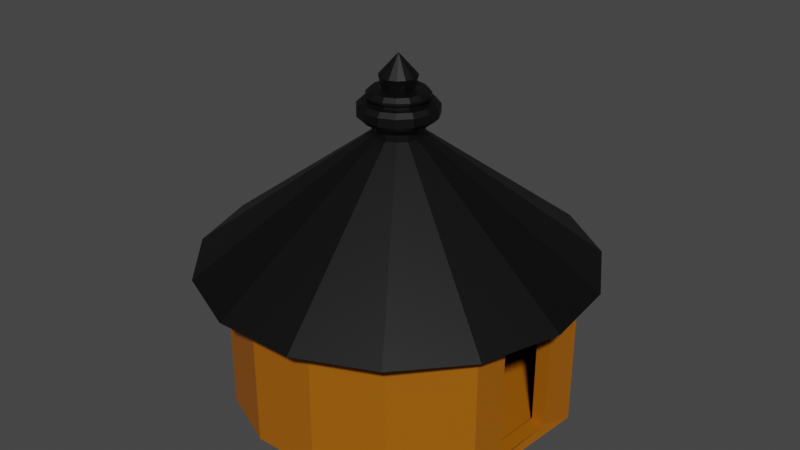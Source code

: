 # Source: Exp-6.blend  (saved by Blender 2.90.8; exported with 4.5.12 LTS)
import bpy
from mathutils import Matrix  # noqa: F401  (used for matrix-valued properties, if any)

bpy.ops.wm.read_factory_settings(use_empty=True)
scene = bpy.context.scene
scene.name = 'Scene'

# ---- collections
col_collection = bpy.data.collections.new('Collection'); scene.collection.children.link(col_collection)

# ---- materials (node trees are filled in below, after node groups)
mat_material_001 = bpy.data.materials.new('Material.001')
mat_material_001.use_transparent_shadow = False
mat_material_002 = bpy.data.materials.new('Material.002')
mat_material_002.use_transparent_shadow = False
mat_material_003 = bpy.data.materials.new('Material.003')
mat_material_003.use_transparent_shadow = False

# ---- material node trees
mat_material_001.use_nodes = True; mat_material_001.node_tree.nodes.clear()
_N = mat_material_001.node_tree.nodes; _L = mat_material_001.node_tree.links
n0 = _N.new('ShaderNodeBsdfPrincipled'); n0.name = 'Principled BSDF'; n0.location = (10, 300)
n0.distribution = 'GGX'
n0.subsurface_method = 'BURLEY'
n0.inputs[3].default_value = 1.45
n0.inputs[27].default_value = (0.0, 0.0, 0.0, 1.0)
n0.inputs[28].default_value = 1.0
n1 = _N.new('ShaderNodeOutputMaterial'); n1.name = 'Material Output'; n1.location = (300, 300)
_L.new(n0.outputs[0], n1.inputs[0])
n1.is_active_output = True
mat_material_002.use_nodes = True; mat_material_002.node_tree.nodes.clear()
_N = mat_material_002.node_tree.nodes; _L = mat_material_002.node_tree.links
n0 = _N.new('ShaderNodeBsdfPrincipled'); n0.name = 'Principled BSDF'; n0.location = (10, 300)
n0.distribution = 'GGX'
n0.subsurface_method = 'BURLEY'
n0.inputs[0].default_value = (0.0, 0.0, 0.0, 1.0)
n0.inputs[3].default_value = 1.45
n0.inputs[27].default_value = (0.0, 0.0, 0.0, 1.0)
n0.inputs[28].default_value = 1.0
n1 = _N.new('ShaderNodeOutputMaterial'); n1.name = 'Material Output'; n1.location = (300, 300)
_L.new(n0.outputs[0], n1.inputs[0])
n1.is_active_output = True
mat_material_003.use_nodes = True; mat_material_003.node_tree.nodes.clear()
_N = mat_material_003.node_tree.nodes; _L = mat_material_003.node_tree.links
n0 = _N.new('ShaderNodeBsdfPrincipled'); n0.name = 'Principled BSDF'; n0.location = (10, 300)
n0.distribution = 'GGX'
n0.subsurface_method = 'BURLEY'
n0.inputs[0].default_value = (0.3626, 0.1081, 0.0, 1.0)
n0.inputs[3].default_value = 1.45
n0.inputs[27].default_value = (0.0, 0.0, 0.0, 1.0)
n0.inputs[28].default_value = 1.0
n1 = _N.new('ShaderNodeOutputMaterial'); n1.name = 'Material Output'; n1.location = (300, 300)
_L.new(n0.outputs[0], n1.inputs[0])
n1.is_active_output = True

# ---- world
world_world = bpy.data.worlds.new('World'); scene.world = world_world
world_world.use_nodes = True; world_world.node_tree.nodes.clear()
_N = world_world.node_tree.nodes; _L = world_world.node_tree.links
n0 = _N.new('ShaderNodeOutputWorld'); n0.name = 'World Output'; n0.location = (300, 300)
n1 = _N.new('ShaderNodeBackground'); n1.name = 'Background'; n1.location = (10, 300)
n1.inputs[0].default_value = (0.05088, 0.05088, 0.05088, 1.0)
_L.new(n1.outputs[0], n0.inputs[0])
n0.is_active_output = True
world_world.color = (0.05088, 0.05088, 0.05088)
world_world.use_sun_shadow = False
world_world.sun_shadow_jitter_overblur = 0.0

# ---- meshes
me_cylinder_001 = bpy.data.meshes.new('Cylinder.001')
me_cylinder_001.from_pydata([(1.082e-08, 2.362, -1.0), (1.082e-08, 2.362, 1.0), (0.9606, 2.158, -1.0), (0.9606, 2.158, 1.0), (1.755, 1.58, -1.0), (1.755, 1.58, 1.0), (2.43, 0.7298, -1.0), (2.43, 0.7298, 1.0), (2.349, -0.2469, -1.0), (2.349, -0.2469, 1.0), (2.229, -1.181, -1.0), (2.229, -1.181, 1.0), (1.388, -1.911, -1.0), (1.388, -1.911, 1.0), (0.491, -2.31, -1.0), (0.491, -2.31, 1.0), (-0.491, -2.31, -1.0), (-0.491, -2.31, 1.0), (-1.388, -1.911, -1.0), (-1.388, -1.911, 1.0), (-2.045, -1.181, -1.0), (-2.045, -1.181, 1.0), (-2.349, -0.2469, -1.0), (-2.349, -0.2469, 1.0), (-2.246, 0.7298, -1.0), (-2.246, 0.7298, 1.0), (-1.755, 1.58, -1.0), (-1.755, 1.58, 1.0), (-0.9606, 2.158, -1.0), (-0.9606, 2.158, 1.0), (8.324e-09, 2.815, 1.0), (1.145, 2.572, 1.0), (2.092, 1.884, 1.0), (2.677, 0.8699, 1.0), (2.8, -0.2943, 1.0), (2.438, -1.408, 1.0), (1.655, -2.277, 1.0), (0.5853, -2.754, 1.0), (-0.5853, -2.754, 1.0), (-1.655, -2.277, 1.0), (-2.438, -1.408, 1.0), (-2.8, -0.2943, 1.0), (-2.677, 0.8699, 1.0), (-2.092, 1.884, 1.0), (-1.145, 2.572, 1.0), (1.062e-09, 0.3591, 2.825), (0.1461, 0.3281, 2.825), (0.2669, 0.2403, 2.825), (0.3415, 0.111, 2.825), (0.3571, -0.03754, 2.825), (0.311, -0.1796, 2.825), (0.2111, -0.2905, 2.825), (0.07466, -0.3513, 2.825), (-0.07466, -0.3513, 2.825), (-0.2111, -0.2905, 2.825), (-0.311, -0.1796, 2.825), (-0.3571, -0.03754, 2.825), (-0.3415, 0.111, 2.825), (-0.2669, 0.2403, 2.825), (-0.1461, 0.3281, 2.825), (2.357, 0.2351, 0.8851), (2.357, 0.2351, -0.8732), (2.302, -0.7165, 0.8851), (2.302, -0.7165, -0.8732), (2.145, 0.2573, 0.8851), (2.145, 0.2573, -0.8732), (2.09, -0.6943, 0.8851), (2.09, -0.6943, -0.8732), (1.062e-09, 0.3591, 3.032), (0.1461, 0.3281, 3.032), (0.2669, 0.2403, 3.032), (0.3415, 0.111, 3.032), (0.3571, -0.03754, 3.032), (0.311, -0.1796, 3.032), (0.2111, -0.2905, 3.032), (0.07466, -0.3513, 3.032), (-0.07466, -0.3513, 3.032), (-0.2111, -0.2905, 3.032), (-0.311, -0.1796, 3.032), (-0.3571, -0.03754, 3.032), (-0.3415, 0.111, 3.032), (-0.2669, 0.2403, 3.032), (-0.1461, 0.3281, 3.032), (3.801e-09, 0.4349, 3.342), (0.1769, 0.3973, 3.342), (0.3232, 0.291, 3.342), (0.4136, 0.1344, 3.342), (0.4325, -0.04546, 3.342), (0.3766, -0.2174, 3.342), (0.2556, -0.3518, 3.342), (0.09042, -0.4254, 3.342), (-0.09042, -0.4254, 3.342), (-0.2556, -0.3518, 3.342), (-0.3766, -0.2174, 3.342), (-0.4325, -0.04546, 3.342), (-0.4136, 0.1344, 3.342), (-0.3232, 0.291, 3.342), (-0.1769, 0.3973, 3.342), (-0.1591, 0.3574, 3.342), (-0.2907, 0.2618, 3.342), (-0.3721, 0.1209, 3.342), (-0.3891, -0.04089, 3.342), (-0.3388, -0.1956, 3.342), (-0.23, -0.3165, 3.342), (-0.08134, -0.3827, 3.342), (0.08134, -0.3827, 3.342), (0.23, -0.3165, 3.342), (0.3388, -0.1956, 3.342), (0.3891, -0.04089, 3.342), (0.3721, 0.1209, 3.342), (0.2907, 0.2618, 3.342), (0.1591, 0.3574, 3.342), (2.223e-09, 0.3912, 3.342), (2.223e-09, 0.3912, 3.276), (0.1591, 0.3574, 3.276), (0.2907, 0.2618, 3.276), (0.3721, 0.1209, 3.276), (0.3891, -0.04089, 3.276), (0.3388, -0.1956, 3.276), (0.23, -0.3165, 3.276), (0.08134, -0.3827, 3.276), (-0.08134, -0.3827, 3.276), (-0.23, -0.3165, 3.276), (-0.3388, -0.1956, 3.276), (-0.3891, -0.04089, 3.276), (-0.3721, 0.1209, 3.276), (-0.2907, 0.2618, 3.276), (-0.1591, 0.3574, 3.276), (5.941e-09, 0.4941, 3.032), (8.222e-09, 0.5572, 3.094), (0.2266, 0.509, 3.094), (0.201, 0.4513, 3.032), (0.414, 0.3728, 3.094), (0.3672, 0.3306, 3.032), (0.5299, 0.1722, 3.094), (0.4699, 0.1527, 3.032), (0.5541, -0.05824, 3.094), (0.4914, -0.05164, 3.032), (0.4825, -0.2786, 3.094), (0.4279, -0.247, 3.032), (0.3275, -0.4507, 3.094), (0.2904, -0.3997, 3.032), (0.1158, -0.545, 3.094), (0.1027, -0.4833, 3.032), (-0.1158, -0.545, 3.094), (-0.1027, -0.4833, 3.032), (-0.3275, -0.4507, 3.094), (-0.2904, -0.3997, 3.032), (-0.4825, -0.2786, 3.094), (-0.4279, -0.247, 3.032), (-0.5541, -0.05824, 3.094), (-0.4914, -0.05164, 3.032), (-0.5299, 0.1722, 3.094), (-0.4699, 0.1527, 3.032), (-0.414, 0.3728, 3.094), (-0.3672, 0.3306, 3.032), (-0.2266, 0.509, 3.094), (-0.201, 0.4513, 3.032), (8.222e-09, 0.5572, 3.215), (5.941e-09, 0.4941, 3.276), (0.201, 0.4513, 3.276), (0.2266, 0.509, 3.215), (0.3672, 0.3306, 3.276), (0.414, 0.3728, 3.215), (0.4699, 0.1527, 3.276), (0.5299, 0.1722, 3.215), (0.4914, -0.05164, 3.276), (0.5541, -0.05824, 3.215), (0.4279, -0.247, 3.276), (0.4825, -0.2786, 3.215), (0.2904, -0.3997, 3.276), (0.3275, -0.4507, 3.215), (0.1027, -0.4833, 3.276), (0.1158, -0.545, 3.215), (-0.1027, -0.4833, 3.276), (-0.1158, -0.545, 3.215), (-0.2904, -0.3997, 3.276), (-0.3275, -0.4507, 3.215), (-0.4279, -0.247, 3.276), (-0.4825, -0.2786, 3.215), (-0.4914, -0.05164, 3.276), (-0.5541, -0.05824, 3.215), (-0.4699, 0.1527, 3.276), (-0.5299, 0.1722, 3.215), (-0.3672, 0.3306, 3.276), (-0.414, 0.3728, 3.215), (-0.201, 0.4513, 3.276), (-0.2266, 0.509, 3.215), (-0.1081, 0.2427, 3.614), (-0.1974, 0.1778, 3.614), (-0.2527, 0.0821, 3.614), (-0.2642, -0.02777, 3.614), (-0.2301, -0.1328, 3.614), (-0.1562, -0.2149, 3.614), (-0.05524, -0.2599, 3.614), (0.05524, -0.2599, 3.614), (0.1562, -0.2149, 3.614), (0.2301, -0.1328, 3.614), (0.2642, -0.02777, 3.614), (0.2527, 0.0821, 3.614), (0.1974, 0.1778, 3.614), (0.1081, 0.2427, 3.614), (6.665e-09, 0.2657, 3.614), (4.41e-09, 0.2078, 3.431), (0.08451, 0.1898, 3.431), (0.1544, 0.139, 3.431), (0.1976, 0.0642, 3.431), (0.2066, -0.02172, 3.431), (0.1799, -0.1039, 3.431), (0.1221, -0.1681, 3.431), (0.0432, -0.2032, 3.431), (-0.0432, -0.2032, 3.431), (-0.1221, -0.1681, 3.431), (-0.1799, -0.1039, 3.431), (-0.2066, -0.02172, 3.431), (-0.1976, 0.0642, 3.431), (-0.1544, 0.139, 3.431), (-0.08451, 0.1898, 3.431), (3.955e-09, 0.3775, 3.431), (3.801e-09, 0.4349, 3.375), (0.1769, 0.3973, 3.375), (0.1535, 0.3449, 3.431), (0.2805, 0.2526, 3.431), (0.3232, 0.291, 3.375), (0.4136, 0.1344, 3.375), (0.359, 0.1167, 3.431), (0.3754, -0.03946, 3.431), (0.4325, -0.04546, 3.375), (0.3766, -0.2174, 3.375), (0.3269, -0.1888, 3.431), (0.2219, -0.3054, 3.431), (0.2556, -0.3518, 3.375), (0.07849, -0.3693, 3.431), (0.09042, -0.4254, 3.375), (-0.09042, -0.4254, 3.375), (-0.07849, -0.3693, 3.431), (-0.2219, -0.3054, 3.431), (-0.2556, -0.3518, 3.375), (-0.3766, -0.2174, 3.375), (-0.3269, -0.1888, 3.431), (-0.3754, -0.03946, 3.431), (-0.4325, -0.04546, 3.375), (-0.4136, 0.1344, 3.375), (-0.359, 0.1167, 3.431), (-0.3232, 0.291, 3.375), (-0.2805, 0.2526, 3.431), (-0.1769, 0.3973, 3.375), (-0.1535, 0.3449, 3.431), (0.0, 1.49e-08, 3.911), (0.0, 1.49e-08, 3.911), (0.0, 2.235e-08, 3.911), (0.0, 2.049e-08, 3.911), (0.0, 1.49e-08, 3.911), (0.0, 1.49e-08, 3.911), (-3.725e-09, 2.98e-08, 3.911), (-3.725e-09, 2.98e-08, 3.911), (0.0, 1.49e-08, 3.911), (0.0, 1.49e-08, 3.911), (0.0, 2.049e-08, 3.911), (0.0, 2.235e-08, 3.911), (0.0, 1.49e-08, 3.911), (0.0, 1.49e-08, 3.911), (-3.033e-09, 2.98e-08, 3.911)], [], [(0, 1, 3, 2), (2, 3, 5, 4), (4, 5, 7, 6), (7, 11, 62, 60), (63, 61, 65, 67), (10, 11, 13, 12), (12, 13, 15, 14), (14, 15, 17, 16), (16, 17, 19, 18), (18, 19, 21, 20), (20, 21, 23, 22), (22, 23, 25, 24), (24, 25, 27, 26), (26, 27, 29, 28), (28, 29, 1, 0), (0, 2, 4, 6, 8, 10, 12, 14, 16, 18, 20, 22, 24, 26, 28), (5, 3, 31, 32), (15, 13, 36, 37), (25, 23, 41, 42), (11, 9, 34, 35), (21, 19, 39, 40), (1, 29, 44, 30), (7, 5, 32, 33), (17, 15, 37, 38), (27, 25, 42, 43), (3, 1, 30, 31), (13, 11, 35, 36), (23, 21, 40, 41), (9, 7, 33, 34), (19, 17, 38, 39), (29, 27, 43, 44), (42, 41, 56, 57), (35, 34, 49, 50), (43, 42, 57, 58), (36, 35, 50, 51), (44, 43, 58, 59), (37, 36, 51, 52), (30, 44, 59, 45), (38, 37, 52, 53), (31, 30, 45, 46), (39, 38, 53, 54), (32, 31, 46, 47), (40, 39, 54, 55), (33, 32, 47, 48), (41, 40, 55, 56), (34, 33, 48, 49), (10, 6, 61, 63), (11, 10, 63, 62), (6, 7, 60, 61), (57, 56, 79, 80), (60, 62, 66, 64), (62, 63, 67, 66), (61, 60, 64, 65), (50, 49, 72, 73), (58, 57, 80, 81), (51, 50, 73, 74), (59, 58, 81, 82), (52, 51, 74, 75), (45, 59, 82, 68), (53, 52, 75, 76), (46, 45, 68, 69), (54, 53, 76, 77), (47, 46, 69, 70), (55, 54, 77, 78), (48, 47, 70, 71), (56, 55, 78, 79), (49, 48, 71, 72), (148, 146, 177, 179), (134, 132, 163, 165), (150, 148, 179, 181), (136, 134, 165, 167), (152, 150, 181, 183), (138, 136, 167, 169), (154, 152, 183, 185), (140, 138, 169, 171), (156, 154, 185, 187), (142, 140, 171, 173), (160, 159, 113, 114), (144, 142, 173, 175), (132, 130, 161, 163), (146, 144, 175, 177), (129, 156, 187, 158), (77, 76, 145, 147), (70, 69, 131, 133), (78, 77, 147, 149), (71, 70, 133, 135), (79, 78, 149, 151), (72, 71, 135, 137), (80, 79, 151, 153), (73, 72, 137, 139), (81, 80, 153, 155), (74, 73, 139, 141), (82, 81, 155, 157), (75, 74, 141, 143), (68, 82, 157, 128), (76, 75, 143, 145), (69, 68, 128, 131), (159, 186, 127, 113), (178, 176, 122, 123), (164, 162, 115, 116), (180, 178, 123, 124), (166, 164, 116, 117), (182, 180, 124, 125), (168, 166, 117, 118), (184, 182, 125, 126), (170, 168, 118, 119), (186, 184, 126, 127), (172, 170, 119, 120), (116, 115, 110, 109), (174, 172, 120, 121), (162, 160, 114, 115), (176, 174, 121, 122), (131, 128, 129, 130), (133, 131, 130, 132), (135, 133, 132, 134), (137, 135, 134, 136), (139, 137, 136, 138), (141, 139, 138, 140), (143, 141, 140, 142), (145, 143, 142, 144), (147, 145, 144, 146), (149, 147, 146, 148), (151, 149, 148, 150), (153, 151, 150, 152), (155, 153, 152, 154), (157, 155, 154, 156), (128, 157, 156, 129), (161, 158, 159, 160), (163, 161, 160, 162), (165, 163, 162, 164), (167, 165, 164, 166), (169, 167, 166, 168), (171, 169, 168, 170), (173, 171, 170, 172), (175, 173, 172, 174), (177, 175, 174, 176), (179, 177, 176, 178), (181, 179, 178, 180), (183, 181, 180, 182), (185, 183, 182, 184), (187, 185, 184, 186), (158, 187, 186, 159), (130, 129, 158, 161), (124, 123, 102, 101), (117, 116, 109, 108), (125, 124, 101, 100), (118, 117, 108, 107), (126, 125, 100, 99), (119, 118, 107, 106), (127, 126, 99, 98), (120, 119, 106, 105), (113, 127, 98, 112), (121, 120, 105, 104), (114, 113, 112, 111), (122, 121, 104, 103), (115, 114, 111, 110), (123, 122, 103, 102), (108, 109, 86, 87), (103, 104, 91, 92), (102, 103, 92, 93), (105, 106, 89, 90), (100, 101, 94, 95), (110, 111, 84, 85), (107, 108, 87, 88), (104, 105, 90, 91), (109, 110, 85, 86), (111, 112, 83, 84), (112, 98, 97, 83), (98, 99, 96, 97), (106, 107, 88, 89), (99, 100, 95, 96), (101, 102, 93, 94), (83, 97, 246, 219), (239, 236, 212, 213), (243, 240, 214, 215), (232, 230, 209, 210), (225, 222, 205, 206), (240, 239, 213, 214), (229, 226, 207, 208), (247, 245, 216, 217), (221, 218, 203, 204), (235, 232, 210, 211), (236, 235, 211, 212), (245, 243, 215, 216), (217, 216, 189, 188), (226, 225, 206, 207), (230, 229, 208, 209), (91, 90, 233, 234), (85, 84, 220, 223), (97, 96, 244, 246), (96, 95, 242, 244), (89, 88, 228, 231), (90, 89, 231, 233), (93, 92, 237, 238), (94, 93, 238, 241), (88, 87, 227, 228), (95, 94, 241, 242), (222, 221, 204, 205), (84, 83, 219, 220), (87, 86, 224, 227), (92, 91, 234, 237), (86, 85, 223, 224), (219, 246, 247, 218), (227, 224, 225, 226), (237, 234, 235, 236), (223, 220, 221, 222), (231, 228, 229, 230), (241, 238, 239, 240), (224, 223, 222, 225), (246, 244, 245, 247), (233, 231, 230, 232), (220, 219, 218, 221), (228, 227, 226, 229), (234, 233, 232, 235), (244, 242, 243, 245), (238, 237, 236, 239), (242, 241, 240, 243), (218, 247, 217, 203), (203, 217, 188, 202), (210, 209, 196, 195), (207, 206, 199, 198), (204, 203, 202, 201), (212, 211, 194, 193), (208, 207, 198, 197), (205, 204, 201, 200), (211, 210, 195, 194), (209, 208, 197, 196), (216, 215, 190, 189), (214, 213, 192, 191), (213, 212, 193, 192), (206, 205, 200, 199), (215, 214, 191, 190), (196, 197, 257, 256), (188, 189, 249, 248), (194, 195, 255, 254), (190, 191, 251, 250), (200, 201, 261, 260), (192, 193, 253, 252), (195, 196, 256, 255), (201, 202, 262, 261), (197, 198, 258, 257), (202, 188, 248, 262), (199, 200, 260, 259), (189, 190, 250, 249), (193, 194, 254, 253), (198, 199, 259, 258), (191, 192, 252, 251)])
me_cylinder_001.polygons.foreach_set('material_index', [2, 2, 2, 2, 2, 2, 2, 2, 2, 2, 2, 2, 2, 2, 2, 2, 1, 1, 1, 1, 1, 1, 1, 1, 1, 1, 1, 1, 1, 1, 1, 1, 1, 1, 1, 1, 1, 1, 1, 1, 1, 1, 1, 1, 1, 1, 2, 2, 2, 1, 0, 2, 2, 1, 1, 1, 1, 1, 1, 1, 1, 1, 1, 1, 1, 1, 1, 1, 1, 1, 1, 1, 1, 1, 1, 1, 1, 1, 1, 1, 1, 1, 1, 1, 1, 1, 1, 1, 1, 1, 1, 1, 1, 1, 1, 1, 1, 1, 1, 1, 1, 1, 1, 1, 1, 1, 1, 1, 1, 1, 1, 1, 1, 1, 1, 1, 1, 1, 1, 1, 1, 1, 1, 1, 1, 1, 1, 1, 1, 1, 1, 1, 1, 1, 1, 1, 1, 1, 1, 1, 1, 1, 1, 1, 1, 1, 1, 1, 1, 1, 1, 1, 1, 1, 1, 1, 1, 1, 1, 1, 1, 1, 1, 1, 1, 1, 1, 1, 1, 1, 1, 1, 1, 1, 1, 1, 1, 1, 1, 1, 1, 1, 1, 1, 1, 1, 1, 1, 1, 1, 1, 1, 1, 1, 1, 1, 1, 1, 1, 1, 1, 1, 1, 1, 1, 1, 1, 1, 1, 1, 1, 1, 1, 1, 1, 1, 1, 1, 1, 1, 1, 1, 1, 1, 1, 1, 1, 1, 1, 1, 1, 1, 1, 1, 1, 1, 1, 1, 1, 1, 1, 1, 1, 1, 1, 1, 1])
_uv = me_cylinder_001.uv_layers.new(name='UVMap')
_uv.uv.foreach_set('vector', [1.0, 0.5, 1.0, 1.0, 0.9333, 1.0, 0.9333, 0.5, 0.9333, 0.5, 0.9333, 1.0, 0.8667, 1.0, 0.8667, 0.5, 0.8667, 0.5, 0.8667, 1.0, 0.8, 1.0, 0.8, 0.5, 0.0, 0.0, 0.0, 0.0, 0.0, 0.0, 0.0, 0.0, 0.0, 0.0, 0.0, 0.0, 0.0, 0.0, 0.0, 0.0, 0.6667, 0.5, 0.6667, 1.0, 0.6, 1.0, 0.6, 0.5, 0.6, 0.5, 0.6, 1.0, 0.5333, 1.0, 0.5333, 0.5, 0.5333, 0.5, 0.5333, 1.0, 0.4667, 1.0, 0.4667, 0.5, 0.4667, 0.5, 0.4667, 1.0, 0.4, 1.0, 0.4, 0.5, 0.4, 0.5, 0.4, 1.0, 0.3333, 1.0, 0.3333, 0.5, 0.3333, 0.5, 0.3333, 1.0, 0.2667, 1.0, 0.2667, 0.5, 0.2667, 0.5, 0.2667, 1.0, 0.2, 1.0, 0.2, 0.5, 0.2, 0.5, 0.2, 1.0, 0.1333, 1.0, 0.1333, 0.5, 0.1333, 0.5, 0.1333, 1.0, 0.06667, 1.0, 0.06667, 0.5, 0.06667, 0.5, 0.06667, 1.0, 4.47e-08, 1.0, 4.47e-08, 0.5, 0.75, 0.49, 0.8476, 0.4693, 0.9284, 0.4106, 0.9783, 0.3242, 0.9887, 0.2249, 0.9578, 0.13, 0.8911, 0.05584, 0.7999, 0.01524, 0.7001, 0.01524, 0.6089, 0.05584, 0.5422, 0.13, 0.5113, 0.2249, 0.5217, 0.3242, 0.5716, 0.4106, 0.6524, 0.4693, 0.8667, 1.0, 0.9333, 1.0, 0.9333, 1.0, 0.8667, 1.0, 0.5333, 1.0, 0.6, 1.0, 0.6, 1.0, 0.5333, 1.0, 0.2, 1.0, 0.2667, 1.0, 0.2667, 1.0, 0.2, 1.0, 0.6667, 1.0, 0.7333, 1.0, 0.7333, 1.0, 0.6667, 1.0, 0.3333, 1.0, 0.4, 1.0, 0.4, 1.0, 0.3333, 1.0, 4.47e-08, 1.0, 0.06667, 1.0, 0.06667, 1.0, 4.47e-08, 1.0, 0.8, 1.0, 0.8667, 1.0, 0.8667, 1.0, 0.8, 1.0, 0.4667, 1.0, 0.5333, 1.0, 0.5333, 1.0, 0.4667, 1.0, 0.1333, 1.0, 0.2, 1.0, 0.2, 1.0, 0.1333, 1.0, 0.9333, 1.0, 1.0, 1.0, 1.0, 1.0, 0.9333, 1.0, 0.6, 1.0, 0.6667, 1.0, 0.6667, 1.0, 0.6, 1.0, 0.2667, 1.0, 0.3333, 1.0, 0.3333, 1.0, 0.2667, 1.0, 0.7333, 1.0, 0.8, 1.0, 0.8, 1.0, 0.7333, 1.0, 0.4, 1.0, 0.4667, 1.0, 0.4667, 1.0, 0.4, 1.0, 0.06667, 1.0, 0.1333, 1.0, 0.1333, 1.0, 0.06667, 1.0, 0.2, 1.0, 0.2667, 1.0, 0.2667, 1.0, 0.2, 1.0, 0.6667, 1.0, 0.7333, 1.0, 0.7333, 1.0, 0.6667, 1.0, 0.1333, 1.0, 0.2, 1.0, 0.2, 1.0, 0.1333, 1.0, 0.6, 1.0, 0.6667, 1.0, 0.6667, 1.0, 0.6, 1.0, 0.06667, 1.0, 0.1333, 1.0, 0.1333, 1.0, 0.06667, 1.0, 0.5333, 1.0, 0.6, 1.0, 0.6, 1.0, 0.5333, 1.0, 4.47e-08, 1.0, 0.06667, 1.0, 0.06667, 1.0, 4.47e-08, 1.0, 0.4667, 1.0, 0.5333, 1.0, 0.5333, 1.0, 0.4667, 1.0, 0.9333, 1.0, 1.0, 1.0, 1.0, 1.0, 0.9333, 1.0, 0.4, 1.0, 0.4667, 1.0, 0.4667, 1.0, 0.4, 1.0, 0.8667, 1.0, 0.9333, 1.0, 0.9333, 1.0, 0.8667, 1.0, 0.3333, 1.0, 0.4, 1.0, 0.4, 1.0, 0.3333, 1.0, 0.8, 1.0, 0.8667, 1.0, 0.8667, 1.0, 0.8, 1.0, 0.2667, 1.0, 0.3333, 1.0, 0.3333, 1.0, 0.2667, 1.0, 0.7333, 1.0, 0.8, 1.0, 0.8, 1.0, 0.7333, 1.0, 0.0, 0.0, 0.0, 0.0, 0.0, 0.0, 0.0, 0.0, 0.6667, 1.0, 0.6667, 0.5, 0.6667, 0.5, 0.6667, 1.0, 0.8, 0.5, 0.8, 1.0, 0.8, 1.0, 0.8, 0.5, 0.2, 1.0, 0.2667, 1.0, 0.2667, 1.0, 0.2, 1.0, 0.0, 0.0, 0.0, 0.0, 0.0, 0.0, 0.0, 0.0, 0.6667, 1.0, 0.6667, 0.5, 0.6667, 0.5, 0.6667, 1.0, 0.8, 0.5, 0.8, 1.0, 0.8, 1.0, 0.8, 0.5, 0.6667, 1.0, 0.7333, 1.0, 0.7333, 1.0, 0.6667, 1.0, 0.1333, 1.0, 0.2, 1.0, 0.2, 1.0, 0.1333, 1.0, 0.6, 1.0, 0.6667, 1.0, 0.6667, 1.0, 0.6, 1.0, 0.06667, 1.0, 0.1333, 1.0, 0.1333, 1.0, 0.06667, 1.0, 0.5333, 1.0, 0.6, 1.0, 0.6, 1.0, 0.5333, 1.0, 4.47e-08, 1.0, 0.06667, 1.0, 0.06667, 1.0, 4.47e-08, 1.0, 0.4667, 1.0, 0.5333, 1.0, 0.5333, 1.0, 0.4667, 1.0, 0.9333, 1.0, 1.0, 1.0, 1.0, 1.0, 0.9333, 1.0, 0.4, 1.0, 0.4667, 1.0, 0.4667, 1.0, 0.4, 1.0, 0.8667, 1.0, 0.9333, 1.0, 0.9333, 1.0, 0.8667, 1.0, 0.3333, 1.0, 0.4, 1.0, 0.4, 1.0, 0.3333, 1.0, 0.8, 1.0, 0.8667, 1.0, 0.8667, 1.0, 0.8, 1.0, 0.2667, 1.0, 0.3333, 1.0, 0.3333, 1.0, 0.2667, 1.0, 0.7333, 1.0, 0.8, 1.0, 0.8, 1.0, 0.7333, 1.0, 0.3333, 1.0, 0.4, 1.0, 0.4, 1.0, 0.3333, 1.0, 0.8, 1.0, 0.8667, 1.0, 0.8667, 1.0, 0.8, 1.0, 0.2667, 1.0, 0.3333, 1.0, 0.3333, 1.0, 0.2667, 1.0, 0.7333, 1.0, 0.8, 1.0, 0.8, 1.0, 0.7333, 1.0, 0.2, 1.0, 0.2667, 1.0, 0.2667, 1.0, 0.2, 1.0, 0.6667, 1.0, 0.7333, 1.0, 0.7333, 1.0, 0.6667, 1.0, 0.1333, 1.0, 0.2, 1.0, 0.2, 1.0, 0.1333, 1.0, 0.6, 1.0, 0.6667, 1.0, 0.6667, 1.0, 0.6, 1.0, 0.06667, 1.0, 0.1333, 1.0, 0.1333, 1.0, 0.06667, 1.0, 0.5333, 1.0, 0.6, 1.0, 0.6, 1.0, 0.5333, 1.0, 0.9333, 1.0, 1.0, 1.0, 1.0, 1.0, 0.9333, 1.0, 0.4667, 1.0, 0.5333, 1.0, 0.5333, 1.0, 0.4667, 1.0, 0.8667, 1.0, 0.9333, 1.0, 0.9333, 1.0, 0.8667, 1.0, 0.4, 1.0, 0.4667, 1.0, 0.4667, 1.0, 0.4, 1.0, 4.47e-08, 1.0, 0.06667, 1.0, 0.06667, 1.0, 4.47e-08, 1.0, 0.4, 1.0, 0.4667, 1.0, 0.4667, 1.0, 0.4, 1.0, 0.8667, 1.0, 0.9333, 1.0, 0.9333, 1.0, 0.8667, 1.0, 0.3333, 1.0, 0.4, 1.0, 0.4, 1.0, 0.3333, 1.0, 0.8, 1.0, 0.8667, 1.0, 0.8667, 1.0, 0.8, 1.0, 0.2667, 1.0, 0.3333, 1.0, 0.3333, 1.0, 0.2667, 1.0, 0.7333, 1.0, 0.8, 1.0, 0.8, 1.0, 0.7333, 1.0, 0.2, 1.0, 0.2667, 1.0, 0.2667, 1.0, 0.2, 1.0, 0.6667, 1.0, 0.7333, 1.0, 0.7333, 1.0, 0.6667, 1.0, 0.1333, 1.0, 0.2, 1.0, 0.2, 1.0, 0.1333, 1.0, 0.6, 1.0, 0.6667, 1.0, 0.6667, 1.0, 0.6, 1.0, 0.06667, 1.0, 0.1333, 1.0, 0.1333, 1.0, 0.06667, 1.0, 0.5333, 1.0, 0.6, 1.0, 0.6, 1.0, 0.5333, 1.0, 4.47e-08, 1.0, 0.06667, 1.0, 0.06667, 1.0, 4.47e-08, 1.0, 0.4667, 1.0, 0.5333, 1.0, 0.5333, 1.0, 0.4667, 1.0, 0.9333, 1.0, 1.0, 1.0, 1.0, 1.0, 0.9333, 1.0, 4.47e-08, 1.0, 0.06667, 1.0, 0.06667, 1.0, 4.47e-08, 1.0, 0.3333, 1.0, 0.4, 1.0, 0.4, 1.0, 0.3333, 1.0, 0.8, 1.0, 0.8667, 1.0, 0.8667, 1.0, 0.8, 1.0, 0.2667, 1.0, 0.3333, 1.0, 0.3333, 1.0, 0.2667, 1.0, 0.7333, 1.0, 0.8, 1.0, 0.8, 1.0, 0.7333, 1.0, 0.2, 1.0, 0.2667, 1.0, 0.2667, 1.0, 0.2, 1.0, 0.6667, 1.0, 0.7333, 1.0, 0.7333, 1.0, 0.6667, 1.0, 0.1333, 1.0, 0.2, 1.0, 0.2, 1.0, 0.1333, 1.0, 0.6, 1.0, 0.6667, 1.0, 0.6667, 1.0, 0.6, 1.0, 0.06667, 1.0, 0.1333, 1.0, 0.1333, 1.0, 0.06667, 1.0, 0.5333, 1.0, 0.6, 1.0, 0.6, 1.0, 0.5333, 1.0, 0.8, 1.0, 0.8667, 1.0, 0.8667, 1.0, 0.8, 1.0, 0.4667, 1.0, 0.5333, 1.0, 0.5333, 1.0, 0.4667, 1.0, 0.8667, 1.0, 0.9333, 1.0, 0.9333, 1.0, 0.8667, 1.0, 0.4, 1.0, 0.4667, 1.0, 0.4667, 1.0, 0.4, 1.0, 0.9333, 1.0, 1.0, 1.0, 1.0, 1.0, 0.9333, 1.0, 0.8667, 1.0, 0.9333, 1.0, 0.9333, 1.0, 0.8667, 1.0, 0.8, 1.0, 0.8667, 1.0, 0.8667, 1.0, 0.8, 1.0, 0.7333, 1.0, 0.8, 1.0, 0.8, 1.0, 0.7333, 1.0, 0.6667, 1.0, 0.7333, 1.0, 0.7333, 1.0, 0.6667, 1.0, 0.6, 1.0, 0.6667, 1.0, 0.6667, 1.0, 0.6, 1.0, 0.5333, 1.0, 0.6, 1.0, 0.6, 1.0, 0.5333, 1.0, 0.4667, 1.0, 0.5333, 1.0, 0.5333, 1.0, 0.4667, 1.0, 0.4, 1.0, 0.4667, 1.0, 0.4667, 1.0, 0.4, 1.0, 0.3333, 1.0, 0.4, 1.0, 0.4, 1.0, 0.3333, 1.0, 0.2667, 1.0, 0.3333, 1.0, 0.3333, 1.0, 0.2667, 1.0, 0.2, 1.0, 0.2667, 1.0, 0.2667, 1.0, 0.2, 1.0, 0.1333, 1.0, 0.2, 1.0, 0.2, 1.0, 0.1333, 1.0, 0.06667, 1.0, 0.1333, 1.0, 0.1333, 1.0, 0.06667, 1.0, 4.47e-08, 1.0, 0.06667, 1.0, 0.06667, 1.0, 4.47e-08, 1.0, 0.9333, 1.0, 1.0, 1.0, 1.0, 1.0, 0.9333, 1.0, 0.8667, 1.0, 0.9333, 1.0, 0.9333, 1.0, 0.8667, 1.0, 0.8, 1.0, 0.8667, 1.0, 0.8667, 1.0, 0.8, 1.0, 0.7333, 1.0, 0.8, 1.0, 0.8, 1.0, 0.7333, 1.0, 0.6667, 1.0, 0.7333, 1.0, 0.7333, 1.0, 0.6667, 1.0, 0.6, 1.0, 0.6667, 1.0, 0.6667, 1.0, 0.6, 1.0, 0.5333, 1.0, 0.6, 1.0, 0.6, 1.0, 0.5333, 1.0, 0.4667, 1.0, 0.5333, 1.0, 0.5333, 1.0, 0.4667, 1.0, 0.4, 1.0, 0.4667, 1.0, 0.4667, 1.0, 0.4, 1.0, 0.3333, 1.0, 0.4, 1.0, 0.4, 1.0, 0.3333, 1.0, 0.2667, 1.0, 0.3333, 1.0, 0.3333, 1.0, 0.2667, 1.0, 0.2, 1.0, 0.2667, 1.0, 0.2667, 1.0, 0.2, 1.0, 0.1333, 1.0, 0.2, 1.0, 0.2, 1.0, 0.1333, 1.0, 0.06667, 1.0, 0.1333, 1.0, 0.1333, 1.0, 0.06667, 1.0, 4.47e-08, 1.0, 0.06667, 1.0, 0.06667, 1.0, 4.47e-08, 1.0, 0.9333, 1.0, 1.0, 1.0, 1.0, 1.0, 0.9333, 1.0, 0.2667, 1.0, 0.3333, 1.0, 0.3333, 1.0, 0.2667, 1.0, 0.7333, 1.0, 0.8, 1.0, 0.8, 1.0, 0.7333, 1.0, 0.2, 1.0, 0.2667, 1.0, 0.2667, 1.0, 0.2, 1.0, 0.6667, 1.0, 0.7333, 1.0, 0.7333, 1.0, 0.6667, 1.0, 0.1333, 1.0, 0.2, 1.0, 0.2, 1.0, 0.1333, 1.0, 0.6, 1.0, 0.6667, 1.0, 0.6667, 1.0, 0.6, 1.0, 0.06667, 1.0, 0.1333, 1.0, 0.1333, 1.0, 0.06667, 1.0, 0.5333, 1.0, 0.6, 1.0, 0.6, 1.0, 0.5333, 1.0, 4.47e-08, 1.0, 0.06667, 1.0, 0.06667, 1.0, 4.47e-08, 1.0, 0.4667, 1.0, 0.5333, 1.0, 0.5333, 1.0, 0.4667, 1.0, 0.9333, 1.0, 1.0, 1.0, 1.0, 1.0, 0.9333, 1.0, 0.4, 1.0, 0.4667, 1.0, 0.4667, 1.0, 0.4, 1.0, 0.8667, 1.0, 0.9333, 1.0, 0.9333, 1.0, 0.8667, 1.0, 0.3333, 1.0, 0.4, 1.0, 0.4, 1.0, 0.3333, 1.0, 0.7333, 1.0, 0.8, 1.0, 0.8, 1.0, 0.7333, 1.0, 0.4, 1.0, 0.4667, 1.0, 0.4667, 1.0, 0.4, 1.0, 0.3333, 1.0, 0.4, 1.0, 0.4, 1.0, 0.3333, 1.0, 0.5333, 1.0, 0.6, 1.0, 0.6, 1.0, 0.5333, 1.0, 0.2, 1.0, 0.2667, 1.0, 0.2667, 1.0, 0.2, 1.0, 0.8667, 1.0, 0.9333, 1.0, 0.9333, 1.0, 0.8667, 1.0, 0.6667, 1.0, 0.7333, 1.0, 0.7333, 1.0, 0.6667, 1.0, 0.4667, 1.0, 0.5333, 1.0, 0.5333, 1.0, 0.4667, 1.0, 0.8, 1.0, 0.8667, 1.0, 0.8667, 1.0, 0.8, 1.0, 0.9333, 1.0, 1.0, 1.0, 1.0, 1.0, 0.9333, 1.0, 4.47e-08, 1.0, 0.06667, 1.0, 0.06667, 1.0, 4.47e-08, 1.0, 0.06667, 1.0, 0.1333, 1.0, 0.1333, 1.0, 0.06667, 1.0, 0.6, 1.0, 0.6667, 1.0, 0.6667, 1.0, 0.6, 1.0, 0.1333, 1.0, 0.2, 1.0, 0.2, 1.0, 0.1333, 1.0, 0.2667, 1.0, 0.3333, 1.0, 0.3333, 1.0, 0.2667, 1.0, 4.47e-08, 1.0, 0.06667, 1.0, 0.06667, 1.0, 4.47e-08, 1.0, 0.3333, 1.0, 0.4, 1.0, 0.4, 1.0, 0.3333, 1.0, 0.2, 1.0, 0.2667, 1.0, 0.2667, 1.0, 0.2, 1.0, 0.5333, 1.0, 0.6, 1.0, 0.6, 1.0, 0.5333, 1.0, 0.8, 1.0, 0.8667, 1.0, 0.8667, 1.0, 0.8, 1.0, 0.2667, 1.0, 0.3333, 1.0, 0.3333, 1.0, 0.2667, 1.0, 0.6667, 1.0, 0.7333, 1.0, 0.7333, 1.0, 0.6667, 1.0, 0.06667, 1.0, 0.1333, 1.0, 0.1333, 1.0, 0.06667, 1.0, 0.9333, 1.0, 1.0, 1.0, 1.0, 1.0, 0.9333, 1.0, 0.4667, 1.0, 0.5333, 1.0, 0.5333, 1.0, 0.4667, 1.0, 0.4, 1.0, 0.4667, 1.0, 0.4667, 1.0, 0.4, 1.0, 0.1333, 1.0, 0.2, 1.0, 0.2, 1.0, 0.1333, 1.0, 0.06667, 1.0, 0.1333, 1.0, 0.1333, 1.0, 0.06667, 1.0, 0.7333, 1.0, 0.8, 1.0, 0.8, 1.0, 0.7333, 1.0, 0.6, 1.0, 0.6667, 1.0, 0.6667, 1.0, 0.6, 1.0, 0.4667, 1.0, 0.5333, 1.0, 0.5333, 1.0, 0.4667, 1.0, 0.8667, 1.0, 0.9333, 1.0, 0.9333, 1.0, 0.8667, 1.0, 0.06667, 1.0, 0.1333, 1.0, 0.1333, 1.0, 0.06667, 1.0, 0.1333, 1.0, 0.2, 1.0, 0.2, 1.0, 0.1333, 1.0, 0.6, 1.0, 0.6667, 1.0, 0.6667, 1.0, 0.6, 1.0, 0.5333, 1.0, 0.6, 1.0, 0.6, 1.0, 0.5333, 1.0, 0.3333, 1.0, 0.4, 1.0, 0.4, 1.0, 0.3333, 1.0, 0.2667, 1.0, 0.3333, 1.0, 0.3333, 1.0, 0.2667, 1.0, 0.6667, 1.0, 0.7333, 1.0, 0.7333, 1.0, 0.6667, 1.0, 0.2, 1.0, 0.2667, 1.0, 0.2667, 1.0, 0.2, 1.0, 0.8667, 1.0, 0.9333, 1.0, 0.9333, 1.0, 0.8667, 1.0, 0.9333, 1.0, 1.0, 1.0, 1.0, 1.0, 0.9333, 1.0, 0.7333, 1.0, 0.8, 1.0, 0.8, 1.0, 0.7333, 1.0, 0.4, 1.0, 0.4667, 1.0, 0.4667, 1.0, 0.4, 1.0, 0.8, 1.0, 0.8667, 1.0, 0.8667, 1.0, 0.8, 1.0, 4.47e-08, 1.0, 0.06667, 1.0, 0.06667, 1.0, 4.47e-08, 1.0, 0.7333, 1.0, 0.8, 1.0, 0.8, 1.0, 0.7333, 1.0, 0.4, 1.0, 0.4667, 1.0, 0.4667, 1.0, 0.4, 1.0, 0.8667, 1.0, 0.9333, 1.0, 0.9333, 1.0, 0.8667, 1.0, 0.6, 1.0, 0.6667, 1.0, 0.6667, 1.0, 0.6, 1.0, 0.2667, 1.0, 0.3333, 1.0, 0.3333, 1.0, 0.2667, 1.0, 0.8, 1.0, 0.8667, 1.0, 0.8667, 1.0, 0.8, 1.0, 0.06667, 1.0, 0.1333, 1.0, 0.1333, 1.0, 0.06667, 1.0, 0.5333, 1.0, 0.6, 1.0, 0.6, 1.0, 0.5333, 1.0, 0.9333, 1.0, 1.0, 1.0, 1.0, 1.0, 0.9333, 1.0, 0.6667, 1.0, 0.7333, 1.0, 0.7333, 1.0, 0.6667, 1.0, 0.4667, 1.0, 0.5333, 1.0, 0.5333, 1.0, 0.4667, 1.0, 0.1333, 1.0, 0.2, 1.0, 0.2, 1.0, 0.1333, 1.0, 0.3333, 1.0, 0.4, 1.0, 0.4, 1.0, 0.3333, 1.0, 0.2, 1.0, 0.2667, 1.0, 0.2667, 1.0, 0.2, 1.0, 4.47e-08, 1.0, 0.06667, 1.0, 0.06667, 1.0, 4.47e-08, 1.0, 4.47e-08, 1.0, 0.06667, 1.0, 0.06667, 1.0, 4.47e-08, 1.0, 0.5333, 1.0, 0.6, 1.0, 0.6, 1.0, 0.5333, 1.0, 0.7333, 1.0, 0.8, 1.0, 0.8, 1.0, 0.7333, 1.0, 0.9333, 1.0, 1.0, 1.0, 1.0, 1.0, 0.9333, 1.0, 0.4, 1.0, 0.4667, 1.0, 0.4667, 1.0, 0.4, 1.0, 0.6667, 1.0, 0.7333, 1.0, 0.7333, 1.0, 0.6667, 1.0, 0.8667, 1.0, 0.9333, 1.0, 0.9333, 1.0, 0.8667, 1.0, 0.4667, 1.0, 0.5333, 1.0, 0.5333, 1.0, 0.4667, 1.0, 0.6, 1.0, 0.6667, 1.0, 0.6667, 1.0, 0.6, 1.0, 0.1333, 1.0, 0.2, 1.0, 0.2, 1.0, 0.1333, 1.0, 0.2667, 1.0, 0.3333, 1.0, 0.3333, 1.0, 0.2667, 1.0, 0.3333, 1.0, 0.4, 1.0, 0.4, 1.0, 0.3333, 1.0, 0.8, 1.0, 0.8667, 1.0, 0.8667, 1.0, 0.8, 1.0, 0.2, 1.0, 0.2667, 1.0, 0.2667, 1.0, 0.2, 1.0, 0.6, 1.0, 0.6667, 1.0, 0.6667, 1.0, 0.6, 1.0, 0.06667, 1.0, 0.1333, 1.0, 0.1333, 1.0, 0.06667, 1.0, 0.4667, 1.0, 0.5333, 1.0, 0.5333, 1.0, 0.4667, 1.0, 0.2, 1.0, 0.2667, 1.0, 0.2667, 1.0, 0.2, 1.0, 0.8667, 1.0, 0.9333, 1.0, 0.9333, 1.0, 0.8667, 1.0, 0.3333, 1.0, 0.4, 1.0, 0.4, 1.0, 0.3333, 1.0, 0.5333, 1.0, 0.6, 1.0, 0.6, 1.0, 0.5333, 1.0, 0.9333, 1.0, 1.0, 1.0, 1.0, 1.0, 0.9333, 1.0, 0.6667, 1.0, 0.7333, 1.0, 0.7333, 1.0, 0.6667, 1.0, 4.47e-08, 1.0, 0.06667, 1.0, 0.06667, 1.0, 4.47e-08, 1.0, 0.8, 1.0, 0.8667, 1.0, 0.8667, 1.0, 0.8, 1.0, 0.1333, 1.0, 0.2, 1.0, 0.2, 1.0, 0.1333, 1.0, 0.4, 1.0, 0.4667, 1.0, 0.4667, 1.0, 0.4, 1.0, 0.7333, 1.0, 0.8, 1.0, 0.8, 1.0, 0.7333, 1.0, 0.2667, 1.0, 0.3333, 1.0, 0.3333, 1.0, 0.2667, 1.0])
me_cylinder_001.materials.append(mat_material_001)
me_cylinder_001.materials.append(mat_material_002)
me_cylinder_001.materials.append(mat_material_003)
me_cylinder_001.use_remesh_fix_poles = True
me_cylinder_001.use_remesh_preserve_attributes = False
me_cylinder_001.use_mirror_vertex_groups = False
me_cylinder_001.update()

# ---- objects
ob_cylinder = bpy.data.objects.new('Cylinder', me_cylinder_001)

# ---- transforms, parenting, visibility, modifiers, constraints
ob_cylinder.location = (0.0, 0.0, 0.0)
ob_cylinder.lineart.crease_threshold = 0.0

# ---- collection membership
col_collection.objects.link(ob_cylinder)

# ---- scene / render settings (as saved in the file)
scene.frame_start = 1; scene.frame_end = 250; scene.frame_set(1)
scene.render.engine = 'BLENDER_EEVEE_NEXT'
scene.cycles.use_denoising = False
scene.cycles.samples = 128
scene.cycles.sampling_pattern = 'TABULATED_SOBOL'
scene.cycles.use_adaptive_sampling = False
scene.cycles.use_light_tree = False
scene.view_settings.view_transform = 'Filmic'
bpy.context.view_layer.update()

# ---- added for rendering (the .blend has no active camera and no usable light): camera, sun
cam_auto = bpy.data.cameras.new('AutoCamera')
cam_auto.lens = 50.0
cam_auto.sensor_width = 36.0
cam_auto.clip_end = 1000.0
ob_auto_camera = bpy.data.objects.new('AutoCamera', cam_auto)
scene.collection.objects.link(ob_auto_camera)
ob_auto_camera.location = (8.60403, -10.2941, 8.33875)
ob_auto_camera.rotation_euler = (1.09748, -7.21219e-08, 0.694738)
scene.camera = ob_auto_camera
light_auto_sun = bpy.data.lights.new('AutoSun', 'SUN')
light_auto_sun.energy = 3.0
light_auto_sun.angle = 0.0523599
ob_auto_sun = bpy.data.objects.new('AutoSun', light_auto_sun)
scene.collection.objects.link(ob_auto_sun)
ob_auto_sun.rotation_euler = (0.872665, 0.174533, 0.523599)
bpy.context.view_layer.update()
